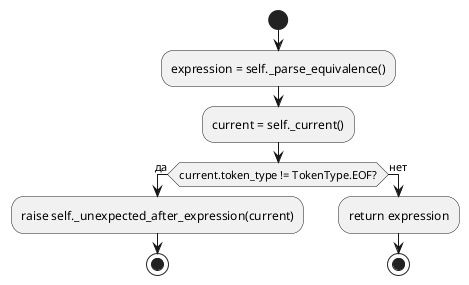

The diagram above was rendered by PlantUML. Its source (embedded in the PNG):
@startuml
skinparam conditionEndStyle hline
start

:expression = self._parse_equivalence();
:current = self._current();

if (current.token_type != TokenType.EOF?) then (да)
  :raise self._unexpected_after_expression(current);
  stop
else (нет)
  :return expression;
  stop
endif
@enduml